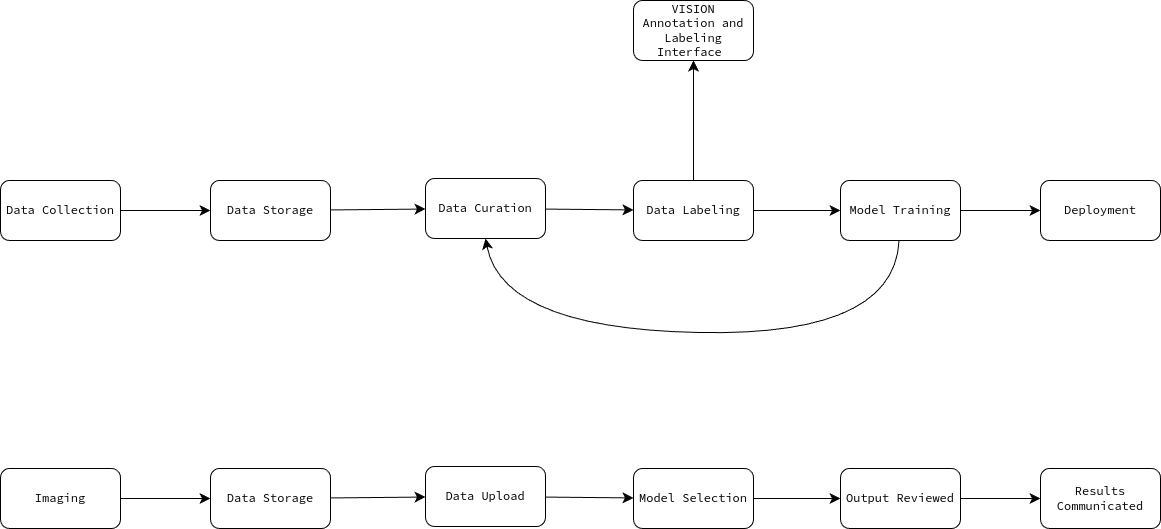

The diagram above was exported from draw.io. Its source (the exported page's mxGraphModel, read from the mxfile embedded in the PNG):
<mxGraphModel dx="1832" dy="1218" grid="0" gridSize="10" guides="1" tooltips="1" connect="1" arrows="1" fold="1" page="0" pageScale="1" pageWidth="850" pageHeight="1100" math="0" shadow="0">
  <root>
    <mxCell id="0" />
    <mxCell id="1" parent="0" />
    <mxCell id="NzL3Iv2iwzopjne90-wm-12" value="" style="edgeStyle=none;curved=1;rounded=0;orthogonalLoop=1;jettySize=auto;html=1;fontSize=12;startSize=8;endSize=8;" parent="1" source="NzL3Iv2iwzopjne90-wm-6" target="NzL3Iv2iwzopjne90-wm-7" edge="1">
      <mxGeometry relative="1" as="geometry" />
    </mxCell>
    <mxCell id="NzL3Iv2iwzopjne90-wm-6" value="Data Collection" style="rounded=1;whiteSpace=wrap;html=1;" parent="1" vertex="1">
      <mxGeometry x="-387" y="-23" width="120" height="60" as="geometry" />
    </mxCell>
    <mxCell id="NzL3Iv2iwzopjne90-wm-13" value="" style="edgeStyle=none;curved=1;rounded=0;orthogonalLoop=1;jettySize=auto;html=1;fontSize=12;startSize=8;endSize=8;" parent="1" source="NzL3Iv2iwzopjne90-wm-7" target="NzL3Iv2iwzopjne90-wm-8" edge="1">
      <mxGeometry relative="1" as="geometry" />
    </mxCell>
    <mxCell id="NzL3Iv2iwzopjne90-wm-7" value="Data Storage" style="rounded=1;whiteSpace=wrap;html=1;" parent="1" vertex="1">
      <mxGeometry x="-177" y="-23" width="120" height="60" as="geometry" />
    </mxCell>
    <mxCell id="NzL3Iv2iwzopjne90-wm-14" value="" style="edgeStyle=none;curved=1;rounded=0;orthogonalLoop=1;jettySize=auto;html=1;fontSize=12;startSize=8;endSize=8;" parent="1" source="NzL3Iv2iwzopjne90-wm-8" target="NzL3Iv2iwzopjne90-wm-9" edge="1">
      <mxGeometry relative="1" as="geometry" />
    </mxCell>
    <mxCell id="NzL3Iv2iwzopjne90-wm-8" value="Data Curation" style="rounded=1;whiteSpace=wrap;html=1;" parent="1" vertex="1">
      <mxGeometry x="38" y="-25" width="120" height="60" as="geometry" />
    </mxCell>
    <mxCell id="NzL3Iv2iwzopjne90-wm-15" value="" style="edgeStyle=none;curved=1;rounded=0;orthogonalLoop=1;jettySize=auto;html=1;fontSize=12;startSize=8;endSize=8;" parent="1" source="NzL3Iv2iwzopjne90-wm-9" target="NzL3Iv2iwzopjne90-wm-10" edge="1">
      <mxGeometry relative="1" as="geometry" />
    </mxCell>
    <mxCell id="NzL3Iv2iwzopjne90-wm-31" value="" style="edgeStyle=none;curved=1;rounded=0;orthogonalLoop=1;jettySize=auto;html=1;fontSize=12;startSize=8;endSize=8;" parent="1" source="NzL3Iv2iwzopjne90-wm-9" target="NzL3Iv2iwzopjne90-wm-30" edge="1">
      <mxGeometry relative="1" as="geometry" />
    </mxCell>
    <mxCell id="NzL3Iv2iwzopjne90-wm-9" value="Data Labeling" style="rounded=1;whiteSpace=wrap;html=1;" parent="1" vertex="1">
      <mxGeometry x="246" y="-23" width="120" height="60" as="geometry" />
    </mxCell>
    <mxCell id="NzL3Iv2iwzopjne90-wm-16" value="" style="edgeStyle=none;curved=1;rounded=0;orthogonalLoop=1;jettySize=auto;html=1;fontSize=12;startSize=8;endSize=8;" parent="1" source="NzL3Iv2iwzopjne90-wm-10" target="NzL3Iv2iwzopjne90-wm-11" edge="1">
      <mxGeometry relative="1" as="geometry" />
    </mxCell>
    <mxCell id="NzL3Iv2iwzopjne90-wm-17" style="edgeStyle=none;curved=1;rounded=0;orthogonalLoop=1;jettySize=auto;html=1;fontSize=12;startSize=8;endSize=8;entryX=0.5;entryY=1;entryDx=0;entryDy=0;" parent="1" source="NzL3Iv2iwzopjne90-wm-10" target="NzL3Iv2iwzopjne90-wm-8" edge="1">
      <mxGeometry relative="1" as="geometry">
        <mxPoint x="345" y="178" as="targetPoint" />
        <Array as="points">
          <mxPoint x="507" y="133" />
          <mxPoint x="115" y="125" />
        </Array>
      </mxGeometry>
    </mxCell>
    <mxCell id="NzL3Iv2iwzopjne90-wm-10" value="Model Training" style="rounded=1;whiteSpace=wrap;html=1;" parent="1" vertex="1">
      <mxGeometry x="453" y="-23" width="120" height="60" as="geometry" />
    </mxCell>
    <mxCell id="NzL3Iv2iwzopjne90-wm-11" value="Deployment" style="rounded=1;whiteSpace=wrap;html=1;" parent="1" vertex="1">
      <mxGeometry x="653" y="-23" width="120" height="60" as="geometry" />
    </mxCell>
    <mxCell id="NzL3Iv2iwzopjne90-wm-18" value="" style="edgeStyle=none;curved=1;rounded=0;orthogonalLoop=1;jettySize=auto;html=1;fontSize=12;startSize=8;endSize=8;" parent="1" source="NzL3Iv2iwzopjne90-wm-19" target="NzL3Iv2iwzopjne90-wm-21" edge="1">
      <mxGeometry relative="1" as="geometry" />
    </mxCell>
    <mxCell id="NzL3Iv2iwzopjne90-wm-19" value="Imaging" style="rounded=1;whiteSpace=wrap;html=1;" parent="1" vertex="1">
      <mxGeometry x="-387" y="265" width="120" height="60" as="geometry" />
    </mxCell>
    <mxCell id="NzL3Iv2iwzopjne90-wm-20" value="" style="edgeStyle=none;curved=1;rounded=0;orthogonalLoop=1;jettySize=auto;html=1;fontSize=12;startSize=8;endSize=8;" parent="1" source="NzL3Iv2iwzopjne90-wm-21" target="NzL3Iv2iwzopjne90-wm-23" edge="1">
      <mxGeometry relative="1" as="geometry" />
    </mxCell>
    <mxCell id="NzL3Iv2iwzopjne90-wm-21" value="Data Storage" style="rounded=1;whiteSpace=wrap;html=1;" parent="1" vertex="1">
      <mxGeometry x="-177" y="265" width="120" height="60" as="geometry" />
    </mxCell>
    <mxCell id="NzL3Iv2iwzopjne90-wm-22" value="" style="edgeStyle=none;curved=1;rounded=0;orthogonalLoop=1;jettySize=auto;html=1;fontSize=12;startSize=8;endSize=8;" parent="1" source="NzL3Iv2iwzopjne90-wm-23" target="NzL3Iv2iwzopjne90-wm-25" edge="1">
      <mxGeometry relative="1" as="geometry" />
    </mxCell>
    <mxCell id="NzL3Iv2iwzopjne90-wm-23" value="Data Upload" style="rounded=1;whiteSpace=wrap;html=1;" parent="1" vertex="1">
      <mxGeometry x="38" y="263" width="120" height="60" as="geometry" />
    </mxCell>
    <mxCell id="NzL3Iv2iwzopjne90-wm-24" value="" style="edgeStyle=none;curved=1;rounded=0;orthogonalLoop=1;jettySize=auto;html=1;fontSize=12;startSize=8;endSize=8;" parent="1" source="NzL3Iv2iwzopjne90-wm-25" target="NzL3Iv2iwzopjne90-wm-28" edge="1">
      <mxGeometry relative="1" as="geometry" />
    </mxCell>
    <mxCell id="NzL3Iv2iwzopjne90-wm-25" value="Model Selection" style="rounded=1;whiteSpace=wrap;html=1;" parent="1" vertex="1">
      <mxGeometry x="246" y="265" width="120" height="60" as="geometry" />
    </mxCell>
    <mxCell id="NzL3Iv2iwzopjne90-wm-26" value="" style="edgeStyle=none;curved=1;rounded=0;orthogonalLoop=1;jettySize=auto;html=1;fontSize=12;startSize=8;endSize=8;" parent="1" source="NzL3Iv2iwzopjne90-wm-28" target="NzL3Iv2iwzopjne90-wm-29" edge="1">
      <mxGeometry relative="1" as="geometry" />
    </mxCell>
    <mxCell id="NzL3Iv2iwzopjne90-wm-28" value="Output Reviewed" style="rounded=1;whiteSpace=wrap;html=1;" parent="1" vertex="1">
      <mxGeometry x="453" y="265" width="120" height="60" as="geometry" />
    </mxCell>
    <mxCell id="NzL3Iv2iwzopjne90-wm-29" value="Results Communicated" style="rounded=1;whiteSpace=wrap;html=1;" parent="1" vertex="1">
      <mxGeometry x="653" y="265" width="120" height="60" as="geometry" />
    </mxCell>
    <mxCell id="NzL3Iv2iwzopjne90-wm-30" value="VISION Annotation and Labeling Interface&amp;nbsp;" style="whiteSpace=wrap;html=1;rounded=1;" parent="1" vertex="1">
      <mxGeometry x="246" y="-203" width="120" height="60" as="geometry" />
    </mxCell>
  </root>
</mxGraphModel>